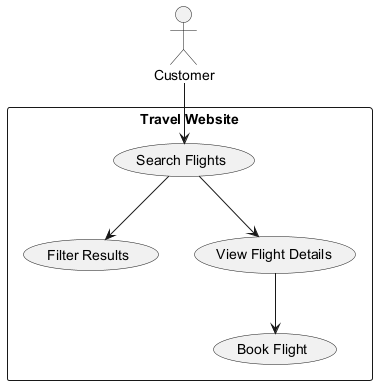

The diagram above was rendered by PlantUML. Its source (embedded in the PNG):
@startuml
actor Customer
rectangle "Travel Website" {
    usecase "Search Flights" as UC1
    usecase "Filter Results" as UC2
    usecase "View Flight Details" as UC3
    usecase "Book Flight" as UC4
}

Customer --> UC1
UC1 --> UC2
UC1 --> UC3
UC3 --> UC4
@enduml